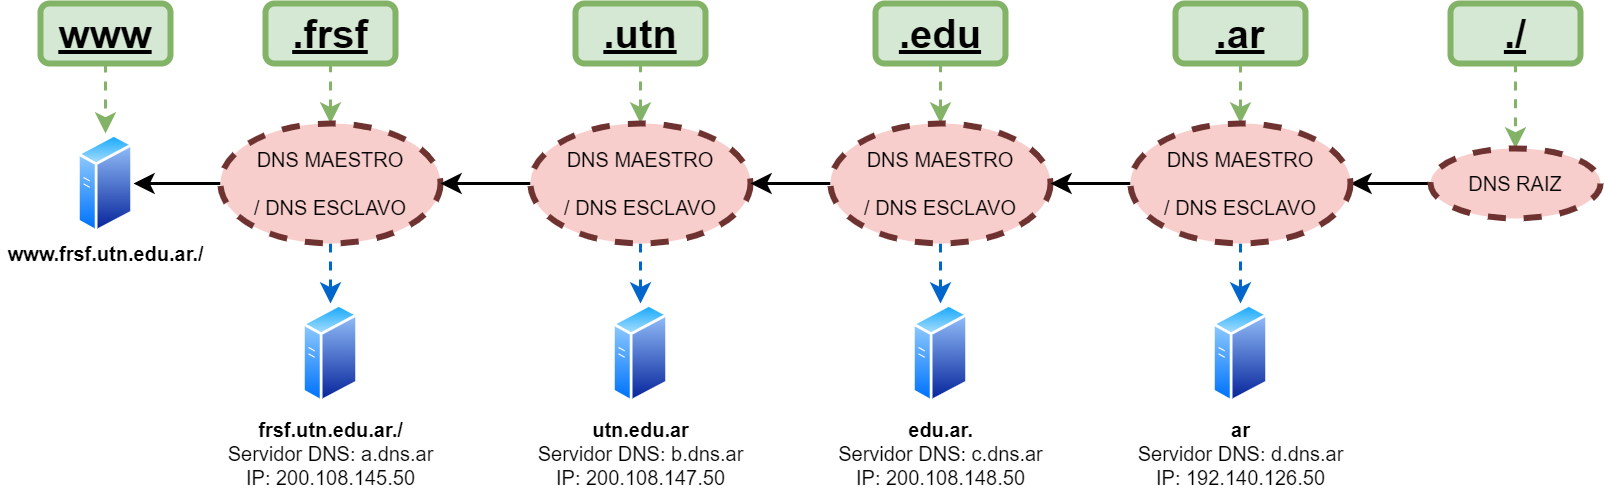

The diagram above was exported from draw.io. Its source (the exported page's mxGraphModel, read from the mxfile embedded in the PNG):
<mxGraphModel dx="2031" dy="1089" grid="1" gridSize="10" guides="1" tooltips="1" connect="1" arrows="1" fold="1" page="1" pageScale="1" pageWidth="1100" pageHeight="850" background="#ffffff" math="0" shadow="0">
  <root>
    <mxCell id="0" />
    <mxCell id="1" parent="0" />
    <mxCell id="r6qGOlMbx5cTwrDIoJa5-63" style="edgeStyle=orthogonalEdgeStyle;rounded=1;orthogonalLoop=1;jettySize=auto;html=1;dashed=1;startSize=12;endSize=12;strokeColor=#82b366;strokeWidth=3;fontSize=40;fontColor=#3333FF;fillColor=#d5e8d4;" edge="1" parent="1" source="r6qGOlMbx5cTwrDIoJa5-3" target="r6qGOlMbx5cTwrDIoJa5-26">
      <mxGeometry relative="1" as="geometry" />
    </mxCell>
    <mxCell id="r6qGOlMbx5cTwrDIoJa5-3" value="www" style="rounded=1;whiteSpace=wrap;html=1;strokeColor=#82b366;fillColor=#d5e8d4;strokeWidth=6;fontSize=40;fontStyle=5;spacing=0;" vertex="1" parent="1">
      <mxGeometry x="170" y="200" width="130" height="60" as="geometry" />
    </mxCell>
    <mxCell id="r6qGOlMbx5cTwrDIoJa5-18" value="" style="aspect=fixed;perimeter=ellipsePerimeter;html=1;align=center;shadow=0;dashed=0;spacingTop=3;image;image=img/lib/active_directory/generic_server.svg;" vertex="1" parent="1">
      <mxGeometry x="432" y="500" width="56" height="100" as="geometry" />
    </mxCell>
    <mxCell id="r6qGOlMbx5cTwrDIoJa5-19" value="&lt;font&gt;&lt;span style=&quot;font-weight: bold ; font-size: 20px&quot;&gt;frsf.utn.edu.ar./&lt;/span&gt;&lt;br&gt;&lt;div&gt;&lt;span style=&quot;font-size: 20px&quot;&gt;Servidor DNS: a.dns.ar&lt;/span&gt;&lt;/div&gt;&lt;div&gt;&lt;span style=&quot;font-size: 20px&quot;&gt;IP: 200.108.145.50&lt;/span&gt;&lt;/div&gt;&lt;/font&gt;" style="text;html=1;align=center;verticalAlign=middle;resizable=0;points=[];autosize=1;" vertex="1" parent="1">
      <mxGeometry x="350" y="620" width="220" height="60" as="geometry" />
    </mxCell>
    <mxCell id="r6qGOlMbx5cTwrDIoJa5-20" value="" style="aspect=fixed;perimeter=ellipsePerimeter;html=1;align=center;shadow=0;dashed=0;spacingTop=3;image;image=img/lib/active_directory/generic_server.svg;" vertex="1" parent="1">
      <mxGeometry x="742" y="500" width="56" height="100" as="geometry" />
    </mxCell>
    <mxCell id="r6qGOlMbx5cTwrDIoJa5-21" value="&lt;div&gt;&lt;span style=&quot;font-size: 20px&quot;&gt;&lt;b&gt;utn.edu.ar&lt;/b&gt;&lt;/span&gt;&lt;/div&gt;&lt;div&gt;&lt;span style=&quot;font-size: 20px&quot;&gt;Servidor DNS: b.dns.ar&lt;/span&gt;&lt;/div&gt;&lt;div&gt;&lt;span style=&quot;font-size: 20px&quot;&gt;IP: 200.108.147.50&lt;/span&gt;&lt;/div&gt;" style="text;html=1;align=center;verticalAlign=middle;resizable=0;points=[];autosize=1;" vertex="1" parent="1">
      <mxGeometry x="660" y="620" width="220" height="60" as="geometry" />
    </mxCell>
    <mxCell id="r6qGOlMbx5cTwrDIoJa5-22" value="" style="aspect=fixed;perimeter=ellipsePerimeter;html=1;align=center;shadow=0;dashed=0;spacingTop=3;image;image=img/lib/active_directory/generic_server.svg;" vertex="1" parent="1">
      <mxGeometry x="1042" y="500" width="56" height="100" as="geometry" />
    </mxCell>
    <mxCell id="r6qGOlMbx5cTwrDIoJa5-23" value="&lt;div&gt;&lt;span style=&quot;font-size: 20px&quot;&gt;&lt;b&gt;edu.ar.&lt;/b&gt;&lt;/span&gt;&lt;/div&gt;&lt;div&gt;&lt;span style=&quot;font-size: 20px&quot;&gt;Servidor DNS: c.dns.ar&lt;/span&gt;&lt;/div&gt;&lt;div&gt;&lt;span style=&quot;font-size: 20px&quot;&gt;IP: 200.108.148.50&lt;/span&gt;&lt;/div&gt;" style="text;html=1;align=center;verticalAlign=middle;resizable=0;points=[];autosize=1;" vertex="1" parent="1">
      <mxGeometry x="960" y="620" width="220" height="60" as="geometry" />
    </mxCell>
    <mxCell id="r6qGOlMbx5cTwrDIoJa5-24" value="" style="aspect=fixed;perimeter=ellipsePerimeter;html=1;align=center;shadow=0;dashed=0;spacingTop=3;image;image=img/lib/active_directory/generic_server.svg;" vertex="1" parent="1">
      <mxGeometry x="1342" y="500" width="56" height="100" as="geometry" />
    </mxCell>
    <mxCell id="r6qGOlMbx5cTwrDIoJa5-25" value="&lt;div&gt;&lt;span style=&quot;font-size: 20px&quot;&gt;&lt;b&gt;ar&lt;/b&gt;&lt;/span&gt;&lt;/div&gt;&lt;div&gt;&lt;span style=&quot;font-size: 20px&quot;&gt;Servidor DNS: d.dns.ar&lt;/span&gt;&lt;/div&gt;&lt;div&gt;&lt;span style=&quot;font-size: 20px&quot;&gt;IP: 192.140.126.50&lt;/span&gt;&lt;/div&gt;" style="text;html=1;align=center;verticalAlign=middle;resizable=0;points=[];autosize=1;" vertex="1" parent="1">
      <mxGeometry x="1260" y="620" width="220" height="60" as="geometry" />
    </mxCell>
    <mxCell id="r6qGOlMbx5cTwrDIoJa5-26" value="" style="aspect=fixed;perimeter=ellipsePerimeter;html=1;align=center;shadow=0;dashed=0;spacingTop=3;image;image=img/lib/active_directory/generic_server.svg;" vertex="1" parent="1">
      <mxGeometry x="207" y="330" width="56" height="100" as="geometry" />
    </mxCell>
    <mxCell id="r6qGOlMbx5cTwrDIoJa5-27" value="&lt;font style=&quot;font-size: 20px&quot;&gt;&lt;b&gt;www.frsf.utn.edu.ar./&lt;/b&gt;&lt;/font&gt;" style="text;html=1;align=center;verticalAlign=middle;resizable=0;points=[];autosize=1;" vertex="1" parent="1">
      <mxGeometry x="130" y="440" width="210" height="20" as="geometry" />
    </mxCell>
    <mxCell id="r6qGOlMbx5cTwrDIoJa5-54" style="edgeStyle=orthogonalEdgeStyle;curved=1;orthogonalLoop=1;jettySize=auto;html=1;exitX=0.5;exitY=1;exitDx=0;exitDy=0;startSize=12;endSize=12;fontSize=40;fontColor=#3333FF;fillColor=#d5e8d4;strokeColor=#82b366;strokeWidth=3;dashed=1;" edge="1" parent="1" source="r6qGOlMbx5cTwrDIoJa5-28" target="r6qGOlMbx5cTwrDIoJa5-41">
      <mxGeometry relative="1" as="geometry" />
    </mxCell>
    <mxCell id="r6qGOlMbx5cTwrDIoJa5-28" value=".frsf" style="rounded=1;whiteSpace=wrap;html=1;strokeColor=#82b366;fillColor=#d5e8d4;strokeWidth=6;fontSize=40;fontStyle=5" vertex="1" parent="1">
      <mxGeometry x="395" y="200" width="130" height="60" as="geometry" />
    </mxCell>
    <mxCell id="r6qGOlMbx5cTwrDIoJa5-56" style="edgeStyle=orthogonalEdgeStyle;curved=1;orthogonalLoop=1;jettySize=auto;html=1;exitX=0.5;exitY=1;exitDx=0;exitDy=0;startSize=12;endSize=12;fontSize=40;fontColor=#3333FF;fillColor=#d5e8d4;strokeColor=#82b366;strokeWidth=3;dashed=1;" edge="1" parent="1" source="r6qGOlMbx5cTwrDIoJa5-30">
      <mxGeometry relative="1" as="geometry">
        <mxPoint x="1070" y="320" as="targetPoint" />
      </mxGeometry>
    </mxCell>
    <mxCell id="r6qGOlMbx5cTwrDIoJa5-30" value=".edu" style="rounded=1;whiteSpace=wrap;html=1;strokeColor=#82b366;fillColor=#d5e8d4;strokeWidth=6;fontSize=40;fontStyle=5" vertex="1" parent="1">
      <mxGeometry x="1005" y="200" width="130" height="60" as="geometry" />
    </mxCell>
    <mxCell id="r6qGOlMbx5cTwrDIoJa5-55" style="edgeStyle=orthogonalEdgeStyle;curved=1;orthogonalLoop=1;jettySize=auto;html=1;startSize=12;endSize=12;fontSize=40;fontColor=#3333FF;fillColor=#d5e8d4;strokeColor=#82b366;strokeWidth=3;dashed=1;entryX=0.5;entryY=0;entryDx=0;entryDy=0;" edge="1" parent="1" source="r6qGOlMbx5cTwrDIoJa5-36" target="r6qGOlMbx5cTwrDIoJa5-65">
      <mxGeometry relative="1" as="geometry">
        <mxPoint x="780" y="320" as="targetPoint" />
      </mxGeometry>
    </mxCell>
    <mxCell id="r6qGOlMbx5cTwrDIoJa5-36" value=".utn" style="rounded=1;whiteSpace=wrap;html=1;strokeColor=#82b366;fillColor=#d5e8d4;strokeWidth=6;fontSize=40;fontStyle=5" vertex="1" parent="1">
      <mxGeometry x="705" y="200" width="130" height="60" as="geometry" />
    </mxCell>
    <mxCell id="r6qGOlMbx5cTwrDIoJa5-58" style="edgeStyle=orthogonalEdgeStyle;curved=1;orthogonalLoop=1;jettySize=auto;html=1;startSize=12;endSize=12;fontSize=40;fontColor=#3333FF;fillColor=#d5e8d4;strokeColor=#82b366;strokeWidth=3;dashed=1;" edge="1" parent="1" source="r6qGOlMbx5cTwrDIoJa5-38" target="r6qGOlMbx5cTwrDIoJa5-46">
      <mxGeometry relative="1" as="geometry" />
    </mxCell>
    <mxCell id="r6qGOlMbx5cTwrDIoJa5-38" value="./" style="rounded=1;whiteSpace=wrap;html=1;strokeColor=#82b366;fillColor=#d5e8d4;strokeWidth=6;fontSize=40;fontStyle=5" vertex="1" parent="1">
      <mxGeometry x="1580" y="200" width="130" height="60" as="geometry" />
    </mxCell>
    <mxCell id="r6qGOlMbx5cTwrDIoJa5-75" style="edgeStyle=orthogonalEdgeStyle;rounded=1;orthogonalLoop=1;jettySize=auto;html=1;startSize=12;endSize=12;strokeColor=#82b366;strokeWidth=3;fontSize=40;fontColor=#3333FF;fillColor=#d5e8d4;dashed=1;" edge="1" parent="1" source="r6qGOlMbx5cTwrDIoJa5-40" target="r6qGOlMbx5cTwrDIoJa5-67">
      <mxGeometry relative="1" as="geometry" />
    </mxCell>
    <mxCell id="r6qGOlMbx5cTwrDIoJa5-40" value=".ar" style="rounded=1;whiteSpace=wrap;html=1;strokeColor=#82b366;fillColor=#d5e8d4;strokeWidth=6;fontSize=40;fontStyle=5" vertex="1" parent="1">
      <mxGeometry x="1305" y="200" width="130" height="60" as="geometry" />
    </mxCell>
    <mxCell id="r6qGOlMbx5cTwrDIoJa5-53" style="edgeStyle=orthogonalEdgeStyle;curved=1;orthogonalLoop=1;jettySize=auto;html=1;exitX=0;exitY=0.5;exitDx=0;exitDy=0;startSize=12;endSize=12;fontSize=40;fontColor=#3333FF;strokeWidth=3;" edge="1" parent="1" source="r6qGOlMbx5cTwrDIoJa5-41" target="r6qGOlMbx5cTwrDIoJa5-26">
      <mxGeometry relative="1" as="geometry" />
    </mxCell>
    <mxCell id="r6qGOlMbx5cTwrDIoJa5-71" style="edgeStyle=orthogonalEdgeStyle;rounded=1;orthogonalLoop=1;jettySize=auto;html=1;exitX=0.5;exitY=1;exitDx=0;exitDy=0;dashed=1;startSize=12;endSize=12;strokeColor=#0066CC;strokeWidth=3;fontSize=40;fontColor=#3333FF;" edge="1" parent="1" source="r6qGOlMbx5cTwrDIoJa5-41" target="r6qGOlMbx5cTwrDIoJa5-18">
      <mxGeometry relative="1" as="geometry" />
    </mxCell>
    <mxCell id="r6qGOlMbx5cTwrDIoJa5-41" value="&lt;font style=&quot;font-size: 20px&quot;&gt;DNS MAESTRO&lt;br&gt;/ DNS ESCLAVO&lt;br&gt;&lt;/font&gt;" style="ellipse;whiteSpace=wrap;html=1;strokeWidth=6;fillColor=#f8cecc;fontSize=40;dashed=1;labelPosition=center;verticalLabelPosition=middle;align=center;verticalAlign=middle;spacingBottom=14;strokeColor=#6E3230;" vertex="1" parent="1">
      <mxGeometry x="350" y="320" width="220" height="120" as="geometry" />
    </mxCell>
    <mxCell id="r6qGOlMbx5cTwrDIoJa5-51" style="edgeStyle=orthogonalEdgeStyle;curved=1;orthogonalLoop=1;jettySize=auto;html=1;exitX=0;exitY=0.5;exitDx=0;exitDy=0;startSize=12;endSize=12;fontSize=40;fontColor=#3333FF;strokeWidth=3;" edge="1" parent="1" source="r6qGOlMbx5cTwrDIoJa5-46" target="r6qGOlMbx5cTwrDIoJa5-67">
      <mxGeometry relative="1" as="geometry">
        <mxPoint x="1520" y="355" as="targetPoint" />
        <Array as="points" />
      </mxGeometry>
    </mxCell>
    <mxCell id="r6qGOlMbx5cTwrDIoJa5-46" value="&lt;font style=&quot;font-size: 20px&quot;&gt;DNS RAIZ&lt;br&gt;&lt;/font&gt;" style="ellipse;whiteSpace=wrap;html=1;strokeWidth=6;fillColor=#f8cecc;fontSize=40;dashed=1;labelPosition=center;verticalLabelPosition=middle;align=center;verticalAlign=middle;spacingBottom=14;strokeColor=#6E3230;" vertex="1" parent="1">
      <mxGeometry x="1560" y="345" width="170" height="70" as="geometry" />
    </mxCell>
    <mxCell id="r6qGOlMbx5cTwrDIoJa5-70" style="edgeStyle=orthogonalEdgeStyle;rounded=1;orthogonalLoop=1;jettySize=auto;html=1;exitX=0.5;exitY=1;exitDx=0;exitDy=0;dashed=1;startSize=12;endSize=12;strokeColor=#0066CC;strokeWidth=3;fontSize=40;fontColor=#3333FF;" edge="1" parent="1" source="r6qGOlMbx5cTwrDIoJa5-65" target="r6qGOlMbx5cTwrDIoJa5-20">
      <mxGeometry relative="1" as="geometry" />
    </mxCell>
    <mxCell id="r6qGOlMbx5cTwrDIoJa5-72" style="edgeStyle=orthogonalEdgeStyle;rounded=1;orthogonalLoop=1;jettySize=auto;html=1;startSize=12;endSize=12;strokeWidth=3;fontSize=40;fontColor=#3333FF;" edge="1" parent="1" source="r6qGOlMbx5cTwrDIoJa5-65" target="r6qGOlMbx5cTwrDIoJa5-41">
      <mxGeometry relative="1" as="geometry" />
    </mxCell>
    <mxCell id="r6qGOlMbx5cTwrDIoJa5-65" value="&lt;font style=&quot;font-size: 20px&quot;&gt;DNS MAESTRO&lt;br&gt;/ DNS ESCLAVO&lt;br&gt;&lt;/font&gt;" style="ellipse;whiteSpace=wrap;html=1;strokeWidth=6;fillColor=#f8cecc;fontSize=40;dashed=1;labelPosition=center;verticalLabelPosition=middle;align=center;verticalAlign=middle;spacingBottom=14;strokeColor=#6E3230;" vertex="1" parent="1">
      <mxGeometry x="660" y="320" width="220" height="120" as="geometry" />
    </mxCell>
    <mxCell id="r6qGOlMbx5cTwrDIoJa5-69" style="edgeStyle=orthogonalEdgeStyle;rounded=1;orthogonalLoop=1;jettySize=auto;html=1;exitX=0.5;exitY=1;exitDx=0;exitDy=0;dashed=1;startSize=12;endSize=12;strokeColor=#0066CC;strokeWidth=3;fontSize=40;fontColor=#3333FF;" edge="1" parent="1" source="r6qGOlMbx5cTwrDIoJa5-66" target="r6qGOlMbx5cTwrDIoJa5-22">
      <mxGeometry relative="1" as="geometry" />
    </mxCell>
    <mxCell id="r6qGOlMbx5cTwrDIoJa5-73" style="edgeStyle=orthogonalEdgeStyle;rounded=1;orthogonalLoop=1;jettySize=auto;html=1;exitX=0;exitY=0.5;exitDx=0;exitDy=0;startSize=12;endSize=12;strokeColor=#000000;strokeWidth=3;fontSize=40;fontColor=#3333FF;" edge="1" parent="1" source="r6qGOlMbx5cTwrDIoJa5-66" target="r6qGOlMbx5cTwrDIoJa5-65">
      <mxGeometry relative="1" as="geometry" />
    </mxCell>
    <mxCell id="r6qGOlMbx5cTwrDIoJa5-66" value="&lt;font style=&quot;font-size: 20px&quot;&gt;DNS MAESTRO&lt;br&gt;/ DNS ESCLAVO&lt;br&gt;&lt;/font&gt;" style="ellipse;whiteSpace=wrap;html=1;strokeWidth=6;fillColor=#f8cecc;fontSize=40;dashed=1;labelPosition=center;verticalLabelPosition=middle;align=center;verticalAlign=middle;spacingBottom=14;strokeColor=#6E3230;" vertex="1" parent="1">
      <mxGeometry x="960" y="320" width="220" height="120" as="geometry" />
    </mxCell>
    <mxCell id="r6qGOlMbx5cTwrDIoJa5-68" style="edgeStyle=orthogonalEdgeStyle;rounded=1;orthogonalLoop=1;jettySize=auto;html=1;exitX=0.5;exitY=1;exitDx=0;exitDy=0;dashed=1;startSize=12;endSize=12;strokeColor=#0066CC;strokeWidth=3;fontSize=40;fontColor=#3333FF;" edge="1" parent="1" source="r6qGOlMbx5cTwrDIoJa5-67" target="r6qGOlMbx5cTwrDIoJa5-24">
      <mxGeometry relative="1" as="geometry" />
    </mxCell>
    <mxCell id="r6qGOlMbx5cTwrDIoJa5-74" style="edgeStyle=orthogonalEdgeStyle;rounded=1;orthogonalLoop=1;jettySize=auto;html=1;exitX=0;exitY=0.5;exitDx=0;exitDy=0;startSize=12;endSize=12;strokeColor=#000000;strokeWidth=3;fontSize=40;fontColor=#3333FF;" edge="1" parent="1" source="r6qGOlMbx5cTwrDIoJa5-67" target="r6qGOlMbx5cTwrDIoJa5-66">
      <mxGeometry relative="1" as="geometry" />
    </mxCell>
    <mxCell id="r6qGOlMbx5cTwrDIoJa5-67" value="&lt;font style=&quot;font-size: 20px&quot;&gt;DNS MAESTRO&lt;br&gt;/ DNS ESCLAVO&lt;br&gt;&lt;/font&gt;" style="ellipse;whiteSpace=wrap;html=1;strokeWidth=6;fillColor=#f8cecc;fontSize=40;dashed=1;labelPosition=center;verticalLabelPosition=middle;align=center;verticalAlign=middle;spacingBottom=14;strokeColor=#6E3230;" vertex="1" parent="1">
      <mxGeometry x="1260" y="320" width="220" height="120" as="geometry" />
    </mxCell>
  </root>
</mxGraphModel>